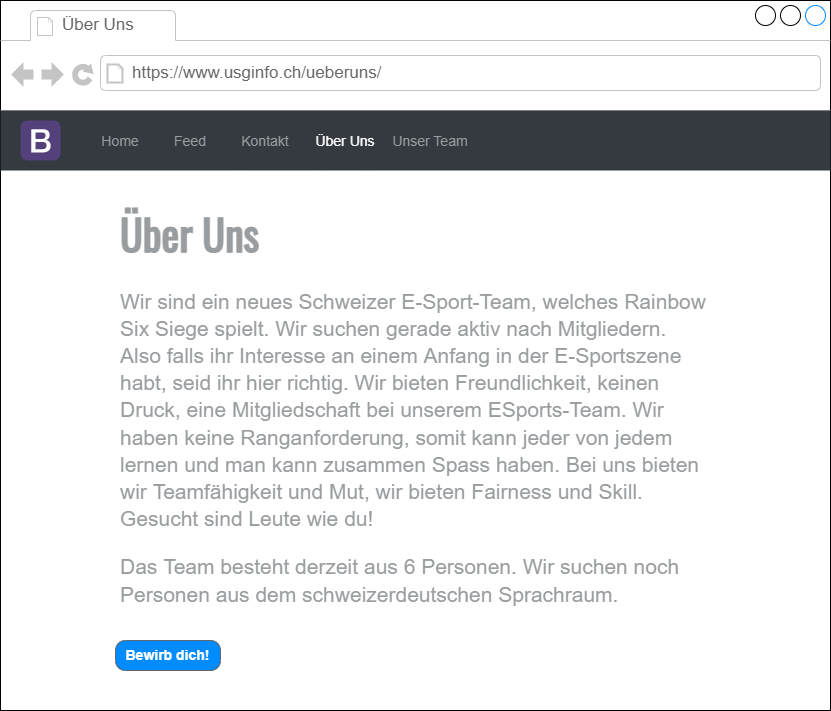

The diagram above was exported from draw.io. Its source (the exported page's mxGraphModel, read from the mxfile embedded in the PNG):
<mxGraphModel dx="554" dy="764" grid="1" gridSize="10" guides="1" tooltips="1" connect="1" arrows="1" fold="1" page="1" pageScale="1" pageWidth="827" pageHeight="1169" math="0" shadow="0">
  <root>
    <mxCell id="HXlj-GUish_JAAeWZEEK-0" />
    <mxCell id="HXlj-GUish_JAAeWZEEK-1" parent="HXlj-GUish_JAAeWZEEK-0" />
    <mxCell id="HXlj-GUish_JAAeWZEEK-2" value="" style="strokeWidth=1;shadow=0;dashed=0;align=center;html=1;shape=mxgraph.mockup.containers.browserWindow;rSize=0;strokeColor2=#008cff;strokeColor3=#c4c4c4;mainText=,;recursiveResize=0;" parent="HXlj-GUish_JAAeWZEEK-1" vertex="1">
      <mxGeometry x="827" width="830" height="710" as="geometry" />
    </mxCell>
    <mxCell id="HXlj-GUish_JAAeWZEEK-3" value="Über Uns" style="strokeWidth=1;shadow=0;dashed=0;align=center;html=1;shape=mxgraph.mockup.containers.anchor;fontSize=17;fontColor=#666666;align=left;" parent="HXlj-GUish_JAAeWZEEK-2" vertex="1">
      <mxGeometry x="60" y="12" width="110" height="26" as="geometry" />
    </mxCell>
    <mxCell id="HXlj-GUish_JAAeWZEEK-4" value="https://www.usginfo.ch/ueberuns/" style="strokeWidth=1;shadow=0;dashed=0;align=center;html=1;shape=mxgraph.mockup.containers.anchor;rSize=0;fontSize=17;fontColor=#666666;align=left;" parent="HXlj-GUish_JAAeWZEEK-2" vertex="1">
      <mxGeometry x="130" y="60" width="250" height="26" as="geometry" />
    </mxCell>
    <mxCell id="a9xn5OYEW5xRtIZOPOEh-0" value="" style="html=1;shadow=0;dashed=0;fillColor=#343A40;strokeColor=none;fontSize=16;fontColor=#ffffff;align=left;spacing=15;" parent="HXlj-GUish_JAAeWZEEK-2" vertex="1">
      <mxGeometry y="110" width="830" height="60" as="geometry" />
    </mxCell>
    <UserObject label="Home" link="data:page/id,uj_8Z46DdneSUvF08PMS" id="a9xn5OYEW5xRtIZOPOEh-1">
      <mxCell style="fillColor=none;strokeColor=none;fontSize=14;fontColor=#9A9DA0;align=center;" parent="a9xn5OYEW5xRtIZOPOEh-0" vertex="1">
        <mxGeometry width="70" height="40" relative="1" as="geometry">
          <mxPoint x="85" y="10" as="offset" />
        </mxGeometry>
      </mxCell>
    </UserObject>
    <UserObject label="Feed" link="data:page/id,5X0n9u-aSN-BRFZXiq3j" id="a9xn5OYEW5xRtIZOPOEh-2">
      <mxCell style="fillColor=none;strokeColor=none;fontSize=14;fontColor=#9A9DA0;align=center;" parent="a9xn5OYEW5xRtIZOPOEh-0" vertex="1">
        <mxGeometry width="70" height="40" relative="1" as="geometry">
          <mxPoint x="155" y="10" as="offset" />
        </mxGeometry>
      </mxCell>
    </UserObject>
    <UserObject label="Kontakt" link="data:page/id,ZNAbnrCa7Ajv1rl6u_JT" id="a9xn5OYEW5xRtIZOPOEh-3">
      <mxCell style="fillColor=none;strokeColor=none;fontSize=14;fontColor=#9A9DA0;align=center;spacingRight=0;" parent="a9xn5OYEW5xRtIZOPOEh-0" vertex="1">
        <mxGeometry width="80" height="40" relative="1" as="geometry">
          <mxPoint x="225" y="10" as="offset" />
        </mxGeometry>
      </mxCell>
    </UserObject>
    <mxCell id="a9xn5OYEW5xRtIZOPOEh-4" value="Über Uns" style="fillColor=none;strokeColor=none;fontSize=14;fontColor=#FFFFFF;align=center;" parent="a9xn5OYEW5xRtIZOPOEh-0" vertex="1">
      <mxGeometry width="80" height="40" relative="1" as="geometry">
        <mxPoint x="305" y="10" as="offset" />
      </mxGeometry>
    </mxCell>
    <UserObject label="Unser Team" link="data:page/id,NkfTTzriaSgbZdDeIqaE" id="a9xn5OYEW5xRtIZOPOEh-5">
      <mxCell style="fillColor=none;strokeColor=none;fontSize=14;fontColor=#9A9DA0;align=center;" parent="a9xn5OYEW5xRtIZOPOEh-0" vertex="1">
        <mxGeometry width="90" height="40" relative="1" as="geometry">
          <mxPoint x="385" y="10" as="offset" />
        </mxGeometry>
      </mxCell>
    </UserObject>
    <UserObject label="" link="data:page/id,uj_8Z46DdneSUvF08PMS" id="a9xn5OYEW5xRtIZOPOEh-6">
      <mxCell style="html=1;shadow=0;dashed=0;shape=mxgraph.bootstrap.logo;fillColor=#54407A;strokeColor=none;sketch=0;" parent="a9xn5OYEW5xRtIZOPOEh-0" vertex="1">
        <mxGeometry width="40" height="40" relative="1" as="geometry">
          <mxPoint x="20" y="10" as="offset" />
        </mxGeometry>
      </mxCell>
    </UserObject>
    <mxCell id="2Sse4sPvsD_84zplCIyk-0" value="&lt;h1&gt;Über Uns&lt;/h1&gt;&lt;p&gt;&lt;font face=&quot;Helvetica&quot;&gt;Wir sind ein neues Schweizer E-Sport-Team, welches Rainbow Six Siege spielt. Wir suchen gerade aktiv nach Mitgliedern. Also falls ihr Interesse an einem Anfang in der E-Sportszene habt, seid ihr hier richtig. Wir bieten Freundlichkeit, keinen Druck, eine Mitgliedschaft bei unserem ESports-Team. Wir haben keine Ranganforderung, somit kann jeder von jedem lernen und man kann zusammen Spass haben. Bei uns bieten wir Teamfähigkeit und Mut, wir bieten Fairness und Skill. Gesucht sind Leute wie du!&lt;/font&gt;&lt;/p&gt;&lt;p&gt;&lt;font face=&quot;Helvetica&quot;&gt;Das Team besteht derzeit aus 6 Personen. Wir suchen noch Personen aus dem schweizerdeutschen Sprachraum.&lt;/font&gt;&lt;/p&gt;" style="text;html=1;strokeColor=none;fillColor=none;spacing=5;spacingTop=-20;whiteSpace=wrap;overflow=hidden;rounded=0;fontFamily=Oswald;fontSource=https%3A%2F%2Ffonts.googleapis.com%2Fcss%3Ffamily%3DOswald;fontSize=21;fontColor=#9A9DA0;" parent="HXlj-GUish_JAAeWZEEK-2" vertex="1">
      <mxGeometry x="115" y="190" width="597" height="430" as="geometry" />
    </mxCell>
    <UserObject label="&lt;font style=&quot;font-size: 14px;&quot;&gt;Bewirb dich!&lt;/font&gt;" link="data:page/id,9Swx19kwjYjqMMwtqLIw" id="97AX9YYEYZWfNbxe9okO-0">
      <mxCell style="strokeWidth=1;shadow=0;dashed=0;align=center;html=1;shape=mxgraph.mockup.buttons.button;strokeColor=#666666;fontColor=#ffffff;mainText=;buttonStyle=round;fontSize=17;fontStyle=1;fillColor=#008cff;whiteSpace=wrap;" parent="HXlj-GUish_JAAeWZEEK-2" vertex="1">
        <mxGeometry x="115" y="640" width="105" height="30" as="geometry" />
      </mxCell>
    </UserObject>
  </root>
</mxGraphModel>